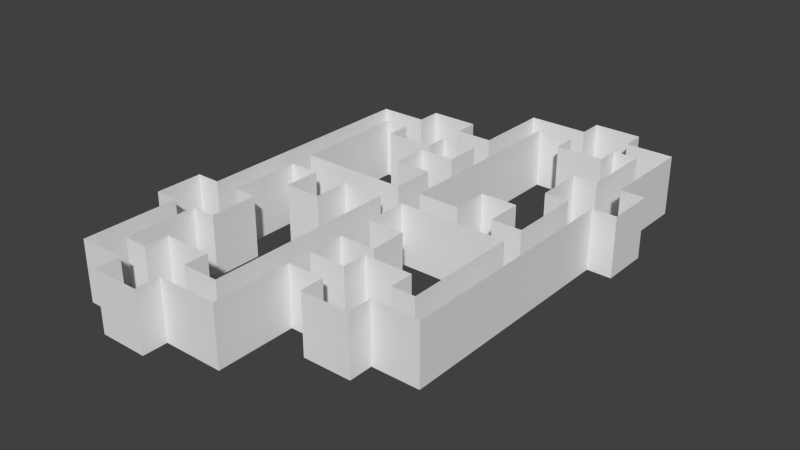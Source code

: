 # Source: DungeonPrototype.blend  (saved by Blender 2.76.0; exported with 4.5.12 LTS)
import bpy
from mathutils import Matrix  # noqa: F401  (used for matrix-valued properties, if any)

bpy.ops.wm.read_factory_settings(use_empty=True)
scene = bpy.context.scene
scene.name = 'Scene'

# ---- collections
col_collection_1 = bpy.data.collections.new('Collection 1'); scene.collection.children.link(col_collection_1)

# ---- materials (node trees are filled in below, after node groups)
mat_material = bpy.data.materials.new('Material')
mat_material.alpha_threshold = 0.0
mat_material.use_transparent_shadow = False
mat_material.roughness = 0.5
mat_material.line_color = (0.0, 0.0, 0.0, 1.0)

# ---- material node trees

# ---- world
world_world = bpy.data.worlds.new('World'); scene.world = world_world
world_world.color = (0.05088, 0.05088, 0.05088)
world_world.use_sun_shadow = False
world_world.sun_shadow_jitter_overblur = 0.0
world_world.cycles.sampling_method = 'MANUAL'
world_world.cycles.sample_map_resolution = 256

# ---- meshes
me_cube = bpy.data.meshes.new('Cube')
me_cube.from_pydata([(1.0, 10.53, -4.999), (1.0, 1.031, -4.999), (-4.0, 17.0, -5.0), (-1.0, 1.031, -4.999), (-1.0, 17.03, -4.999), (4.069, 10.53, -4.999), (1.0, 7.531, -4.999), (1.0, 4.531, -4.999), (4.069, 8.531, -4.999), (4.0, 4.531, -4.999), (4.0, 7.531, -4.999), (8.069, 8.531, -4.999), (8.069, 10.53, -4.999), (10.07, 10.53, -4.999), (10.07, 1.031, -4.999), (-4.0, 15.03, -4.999), (-8.0, 15.03, -4.999), (-8.0, 17.03, -4.999), (-10.0, 17.03, -4.999), (-10.0, 11.03, -4.999), (-8.0, 11.03, -4.999), (-8.0, 7.031, -4.999), (-10.0, 7.031, -4.999), (-10.0, 1.031, -4.999), (-7.5, 1.031, -4.999), (-7.5, 4.031, -4.999), (-4.5, 4.031, -4.999), (-4.5, 1.031, -4.999), (-0.9999, -1.008, -4.999), (-0.9999, -10.51, -4.999), (-4.069, -10.51, -4.999), (-0.9999, -7.508, -4.999), (-0.9999, -4.508, -4.999), (-4.069, -8.508, -4.999), (-4.0, -4.508, -4.999), (-4.0, -7.508, -4.999), (-8.069, -8.508, -4.999), (-8.069, -10.51, -4.999), (-10.0, -10.52, -5.006), (-10.0, -1.0, -5.0), (1.0, -1.008, -4.999), (1.0, -17.01, -4.999), (4.0, -17.01, -4.999), (4.0, -15.01, -4.999), (8.0, -15.01, -4.999), (8.0, -17.01, -4.999), (10.0, -17.01, -4.999), (10.0, -11.01, -4.999), (8.0, -11.01, -4.999), (8.0, -7.008, -4.999), (10.0, -7.008, -4.999), (10.0, -1.008, -4.999), (7.5, -1.008, -4.999), (7.5, -4.008, -4.999), (4.5, -4.008, -4.999), (4.5, -1.008, -4.999), (12.0, 12.53, -5.0), (1.0, 12.53, -5.0), (4.069, 12.53, -5.0), (-4.0, 19.03, -5.0), (-4.0, 21.03, -5.0), (-8.0, 21.03, -5.0), (-8.0, 19.03, -5.0), (-12.0, 19.03, -5.0), (-12.0, 11.03, -5.0), (-14.0, 11.03, -5.0), (-14.0, 7.031, -5.0), (-12.0, 7.031, -5.0), (1.0, 19.03, -5.0), (4.069, 14.53, -5.0), (8.069, 14.53, -5.0), (8.069, 12.53, -5.0), (-0.9999, -12.51, -5.0), (-4.069, -12.51, -5.0), (4.0, -19.01, -5.0), (4.0, -21.01, -5.0), (8.0, -21.01, -5.0), (8.0, -19.01, -5.0), (12.0, -19.01, -5.0), (12.0, -11.01, -5.0), (14.0, -11.01, -5.0), (14.0, -7.008, -5.0), (12.0, -7.008, -5.0), (-0.9999, -19.01, -5.0), (-4.069, -14.51, -5.0), (-8.069, -14.51, -5.0), (-8.069, -12.51, -5.0), (-12.0, -12.51, -5.0), (1.0, 10.53, 0.0006371), (1.0, 1.031, 0.0006371), (-4.0, 17.0, 4.768e-07), (-1.0, 1.031, 0.0006371), (-1.0, 17.03, 0.0006371), (4.069, 10.53, 0.0006371), (1.0, 7.531, 0.0006371), (1.0, 4.531, 0.0006371), (4.069, 8.531, 0.0006371), (4.0, 4.531, 0.0006371), (4.0, 7.531, 0.0006371), (8.069, 8.531, 0.0006371), (8.069, 10.53, 0.0006371), (10.07, 10.53, 0.0006371), (10.07, 1.031, 0.0006371), (-4.0, 15.03, 0.0006371), (-8.0, 15.03, 0.0006371), (-8.0, 17.03, 0.0006371), (-10.0, 17.03, 0.0006371), (-10.0, 11.03, 0.0006371), (-8.0, 11.03, 0.0006371), (-8.0, 7.031, 0.0006371), (-10.0, 7.031, 0.0006371), (-10.0, 1.031, 0.0006371), (-7.5, 1.031, 0.0006371), (-7.5, 4.031, 0.0006371), (-4.5, 4.031, 0.0006371), (-4.5, 1.031, 0.0006371), (-0.9999, -1.008, 0.0006371), (-0.9999, -10.51, 0.0006371), (-4.069, -10.51, 0.0006371), (-0.9999, -7.508, 0.0006371), (-0.9999, -4.508, 0.0006371), (-4.069, -8.508, 0.0006371), (-4.0, -4.508, 0.0006371), (-4.0, -7.508, 0.0006371), (-8.069, -8.508, 0.0006371), (-8.069, -10.51, 0.0006371), (-10.0, -10.52, -0.006216), (-10.0, -1.0, 1.431e-06), (1.0, -1.008, 0.0006371), (1.0, -17.01, 0.0006371), (4.0, -17.01, 0.0006371), (4.0, -15.01, 0.0006371), (8.0, -15.01, 0.0006371), (8.0, -17.01, 0.0006371), (10.0, -17.01, 0.0006371), (10.0, -11.01, 0.0006371), (8.0, -11.01, 0.0006371), (8.0, -7.008, 0.0006371), (10.0, -7.008, 0.0006371), (10.0, -1.008, 0.0006371), (7.5, -1.008, 0.0006371), (7.5, -4.008, 0.0006371), (4.5, -4.008, 0.0006371), (4.5, -1.008, 0.0006371), (12.0, 12.53, -4.292e-06), (1.0, 12.53, -4.292e-06), (4.069, 12.53, -4.292e-06), (-4.0, 19.03, -4.292e-06), (-4.0, 21.03, -4.292e-06), (-8.0, 21.03, -4.292e-06), (-8.0, 19.03, -4.292e-06), (-12.0, 19.03, -4.292e-06), (-12.0, 11.03, -4.292e-06), (-14.0, 11.03, -4.292e-06), (-14.0, 7.031, -4.292e-06), (-12.0, 7.031, -4.292e-06), (1.0, 19.03, -4.292e-06), (4.069, 14.53, -4.292e-06), (8.069, 14.53, -4.292e-06), (8.069, 12.53, -4.292e-06), (-0.9999, -12.51, -4.292e-06), (-4.069, -12.51, -4.292e-06), (4.0, -19.01, -4.292e-06), (4.0, -21.01, -4.292e-06), (8.0, -21.01, -4.292e-06), (8.0, -19.01, -4.292e-06), (12.0, -19.01, -4.292e-06), (12.0, -11.01, -4.292e-06), (14.0, -11.01, -4.292e-06), (14.0, -7.008, -4.292e-06), (12.0, -7.008, -4.292e-06), (-0.9998, -19.01, -4.292e-06), (-4.069, -14.51, -4.292e-06), (-8.069, -14.51, -4.292e-06), (-8.069, -12.51, -4.292e-06), (-12.0, -12.51, -4.292e-06)], [], [(72, 160, 171, 83), (56, 144, 159, 71), (29, 117, 118, 30), (5, 93, 96, 8), (73, 84, 172, 161), (82, 170, 144, 56), (30, 118, 121, 33), (7, 95, 97, 9), (84, 85, 173, 172), (57, 58, 146, 145), (32, 120, 122, 34), (9, 97, 98, 10), (85, 86, 174, 173), (59, 68, 156, 147), (34, 122, 123, 35), (10, 98, 94, 6), (86, 87, 175, 174), (59, 147, 148, 60), (35, 123, 119, 31), (8, 96, 99, 11), (60, 148, 149, 61), (33, 121, 124, 36), (11, 99, 100, 12), (61, 149, 150, 62), (36, 124, 125, 37), (12, 100, 101, 13), (62, 150, 151, 63), (37, 125, 126, 38), (13, 101, 102, 14), (63, 151, 152, 64), (127, 116, 28, 39), (2, 15, 103, 90), (64, 152, 153, 65), (40, 41, 129, 128), (3, 4, 92, 91), (65, 153, 154, 66), (43, 44, 132, 131), (15, 16, 104, 103), (66, 154, 155, 67), (44, 45, 133, 132), (16, 17, 105, 104), (57, 145, 156, 68), (45, 46, 134, 133), (17, 18, 106, 105), (58, 69, 157, 146), (46, 47, 135, 134), (18, 19, 107, 106), (69, 70, 158, 157), (47, 48, 136, 135), (19, 20, 108, 107), (70, 71, 159, 158), (48, 49, 137, 136), (20, 21, 109, 108), (72, 73, 161, 160), (49, 50, 138, 137), (21, 22, 110, 109), (74, 83, 171, 162), (50, 51, 139, 138), (22, 23, 111, 110), (74, 162, 163, 75), (51, 52, 140, 139), (23, 24, 112, 111), (75, 163, 164, 76), (52, 53, 141, 140), (24, 25, 113, 112), (76, 164, 165, 77), (53, 54, 142, 141), (25, 26, 114, 113), (77, 165, 166, 78), (54, 55, 143, 142), (26, 27, 115, 114), (1, 89, 95, 7), (78, 166, 167, 79), (40, 128, 143, 55), (3, 91, 115, 27), (1, 14, 102, 89), (79, 167, 168, 80), (42, 43, 131, 130), (38, 126, 127, 39), (4, 2, 90, 92), (80, 168, 169, 81), (41, 42, 130, 129), (28, 116, 120, 32), (0, 6, 94, 88), (81, 169, 170, 82), (67, 155, 175, 87), (29, 31, 119, 117), (0, 88, 93, 5)])
me_cube.materials.append(mat_material)
me_cube.use_remesh_preserve_volume = False
me_cube.use_remesh_preserve_attributes = False
me_cube.use_mirror_vertex_groups = False
me_cube.update()

# ---- objects
ob_cube = bpy.data.objects.new('Cube', me_cube)

# ---- transforms, parenting, visibility, modifiers, constraints
ob_cube.location = (0.0, 0.0, 0.0)
ob_cube.rotation_euler = (-0.0, 3.142, -0.0)
ob_cube.lock_rotations_4d = False
ob_cube.empty_display_type = 'ARROWS'
ob_cube.lineart.crease_threshold = 0.0

# ---- collection membership
col_collection_1.objects.link(ob_cube)

# ---- scene / render settings (as saved in the file)
scene.frame_start = 1; scene.frame_end = 250; scene.frame_set(43)
scene.render.engine = 'BLENDER_EEVEE_NEXT'
scene.render.resolution_percentage = 50
scene.render.dither_intensity = 0.0
scene.cycles.use_denoising = False
scene.cycles.samples = 10
scene.cycles.sampling_pattern = 'TABULATED_SOBOL'
scene.cycles.light_sampling_threshold = 0.0
scene.cycles.use_adaptive_sampling = False
scene.cycles.use_light_tree = False
scene.cycles.blur_glossy = 0.0
scene.cycles.pixel_filter_type = 'GAUSSIAN'
scene.cycles.sample_clamp_indirect = 0.0
scene.view_settings.view_transform = 'Standard'
bpy.context.view_layer.update()

# ---- added for rendering (the .blend has no active camera and no usable light): camera, sun
cam_auto = bpy.data.cameras.new('AutoCamera')
cam_auto.lens = 50.0
cam_auto.sensor_width = 36.0
cam_auto.clip_end = 1000.0
ob_auto_camera = bpy.data.objects.new('AutoCamera', cam_auto)
scene.collection.objects.link(ob_auto_camera)
ob_auto_camera.location = (46.9624, -56.3435, 40.0728)
ob_auto_camera.rotation_euler = (1.09748, -7.21219e-08, 0.694738)
scene.camera = ob_auto_camera
light_auto_sun = bpy.data.lights.new('AutoSun', 'SUN')
light_auto_sun.energy = 3.0
light_auto_sun.angle = 0.0523599
ob_auto_sun = bpy.data.objects.new('AutoSun', light_auto_sun)
scene.collection.objects.link(ob_auto_sun)
ob_auto_sun.rotation_euler = (0.872665, 0.174533, 0.523599)
bpy.context.view_layer.update()
